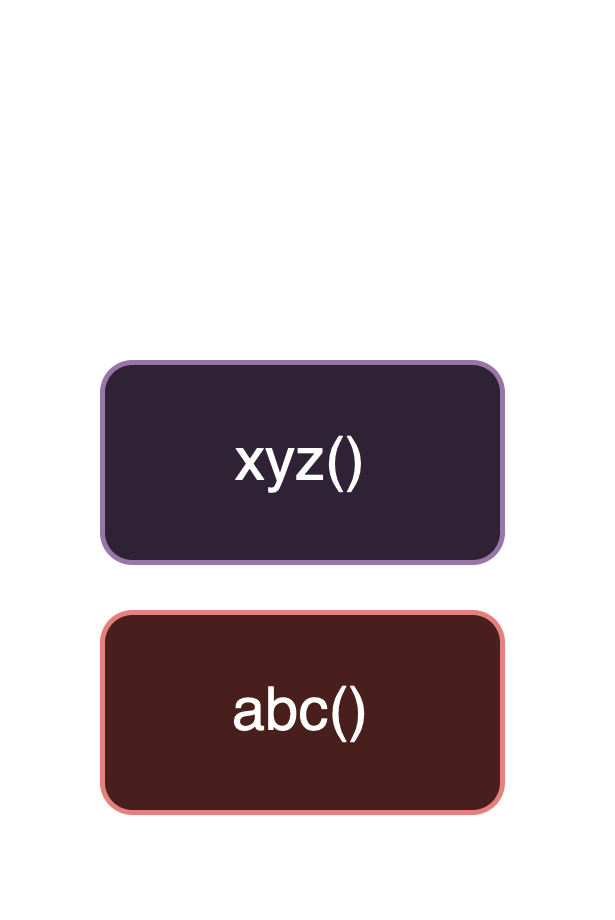

The diagram above was exported from draw.io. Its source (the exported page's mxGraphModel, read from the mxfile embedded in the PNG):
<mxGraphModel dx="915" dy="602" grid="1" gridSize="10" guides="1" tooltips="1" connect="1" arrows="1" fold="1" page="1" pageScale="1" pageWidth="850" pageHeight="1100" background="none" math="0" shadow="0">
  <root>
    <mxCell id="0" />
    <mxCell id="1" parent="0" />
    <mxCell id="2" value="" style="group" vertex="1" connectable="0" parent="1">
      <mxGeometry x="860" y="30" width="100" height="170" as="geometry" />
    </mxCell>
    <mxCell id="3" value="" style="endArrow=none;html=1;rounded=0;strokeWidth=5;" edge="1" parent="2">
      <mxGeometry width="50" height="50" relative="1" as="geometry">
        <mxPoint y="170" as="sourcePoint" />
        <mxPoint as="targetPoint" />
      </mxGeometry>
    </mxCell>
    <mxCell id="4" value="" style="endArrow=oval;html=1;rounded=0;strokeWidth=5;startArrow=oval;startFill=1;endFill=1;" edge="1" parent="2">
      <mxGeometry width="50" height="50" relative="1" as="geometry">
        <mxPoint y="170" as="sourcePoint" />
        <mxPoint x="100" y="170" as="targetPoint" />
      </mxGeometry>
    </mxCell>
    <mxCell id="5" value="" style="endArrow=none;html=1;rounded=0;strokeWidth=5;" edge="1" parent="2">
      <mxGeometry width="50" height="50" relative="1" as="geometry">
        <mxPoint x="100" as="sourcePoint" />
        <mxPoint x="100" y="170" as="targetPoint" />
      </mxGeometry>
    </mxCell>
    <mxCell id="6" value="abc()" style="rounded=1;whiteSpace=wrap;html=1;fillColor=#f8cecc;strokeColor=#b85450;" vertex="1" parent="2">
      <mxGeometry x="10" y="120" width="80" height="40" as="geometry" />
    </mxCell>
    <mxCell id="7" value="xyz()" style="rounded=1;whiteSpace=wrap;html=1;fillColor=#e1d5e7;strokeColor=#9673a6;" vertex="1" parent="2">
      <mxGeometry x="10" y="70" width="80" height="40" as="geometry" />
    </mxCell>
  </root>
</mxGraphModel>